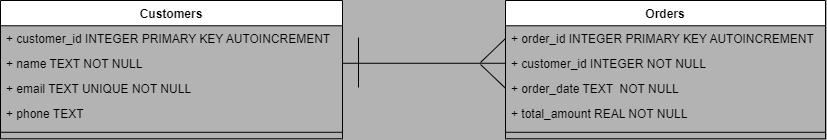

The diagram above was exported from draw.io. Its source (the exported page's mxGraphModel, read from the mxfile embedded in the PNG):
<mxGraphModel dx="955" dy="552" grid="0" gridSize="10" guides="1" tooltips="1" connect="1" arrows="1" fold="1" page="1" pageScale="1" pageWidth="850" pageHeight="1100" background="#B3B3B3" math="0" shadow="0">
  <root>
    <mxCell id="0" />
    <mxCell id="1" parent="0" />
    <mxCell id="2" value="Customers" style="swimlane;fontStyle=1;align=center;verticalAlign=top;childLayout=stackLayout;horizontal=1;startSize=25.272727272727273;horizontalStack=0;resizeParent=1;resizeParentMax=0;resizeLast=0;collapsible=0;marginBottom=0;" parent="1" vertex="1">
      <mxGeometry x="8" y="8" width="342" height="138.27272727272728" as="geometry" />
    </mxCell>
    <mxCell id="3" value="+ customer_id INTEGER PRIMARY KEY AUTOINCREMENT" style="text;strokeColor=none;fillColor=none;align=left;verticalAlign=top;spacingLeft=4;spacingRight=4;overflow=hidden;rotatable=0;points=[[0,0.5],[1,0.5]];portConstraint=eastwest;" parent="2" vertex="1">
      <mxGeometry y="25.272727272727273" width="342" height="25" as="geometry" />
    </mxCell>
    <mxCell id="4" value="+ name TEXT NOT NULL" style="text;strokeColor=none;fillColor=none;align=left;verticalAlign=top;spacingLeft=4;spacingRight=4;overflow=hidden;rotatable=0;points=[[0,0.5],[1,0.5]];portConstraint=eastwest;" parent="2" vertex="1">
      <mxGeometry y="50.27272727272727" width="342" height="25" as="geometry" />
    </mxCell>
    <mxCell id="5" value="+ email TEXT UNIQUE NOT NULL" style="text;strokeColor=none;fillColor=none;align=left;verticalAlign=top;spacingLeft=4;spacingRight=4;overflow=hidden;rotatable=0;points=[[0,0.5],[1,0.5]];portConstraint=eastwest;" parent="2" vertex="1">
      <mxGeometry y="75.27272727272728" width="342" height="25" as="geometry" />
    </mxCell>
    <mxCell id="6" value="+ phone TEXT" style="text;strokeColor=none;fillColor=none;align=left;verticalAlign=top;spacingLeft=4;spacingRight=4;overflow=hidden;rotatable=0;points=[[0,0.5],[1,0.5]];portConstraint=eastwest;" parent="2" vertex="1">
      <mxGeometry y="100.27272727272728" width="342" height="25" as="geometry" />
    </mxCell>
    <mxCell id="7" style="line;strokeWidth=1;fillColor=none;align=left;verticalAlign=middle;spacingTop=-1;spacingLeft=3;spacingRight=3;rotatable=0;labelPosition=right;points=[];portConstraint=eastwest;strokeColor=inherit;" parent="2" vertex="1">
      <mxGeometry y="125.27272727272728" width="342" height="13" as="geometry" />
    </mxCell>
    <mxCell id="5TuZObxq4VONxGbSX6gj-7" value="Orders" style="swimlane;fontStyle=1;align=center;verticalAlign=top;childLayout=stackLayout;horizontal=1;startSize=25.272727272727273;horizontalStack=0;resizeParent=1;resizeParentMax=0;resizeLast=0;collapsible=0;marginBottom=0;" vertex="1" parent="1">
      <mxGeometry x="513" y="8" width="320" height="138.27272727272728" as="geometry" />
    </mxCell>
    <mxCell id="5TuZObxq4VONxGbSX6gj-8" value="+ order_id INTEGER PRIMARY KEY AUTOINCREMENT" style="text;strokeColor=none;fillColor=none;align=left;verticalAlign=top;spacingLeft=4;spacingRight=4;overflow=hidden;rotatable=0;points=[[0,0.5],[1,0.5]];portConstraint=eastwest;" vertex="1" parent="5TuZObxq4VONxGbSX6gj-7">
      <mxGeometry y="25.272727272727273" width="320" height="25" as="geometry" />
    </mxCell>
    <mxCell id="5TuZObxq4VONxGbSX6gj-9" value="+ customer_id INTEGER NOT NULL" style="text;strokeColor=none;fillColor=none;align=left;verticalAlign=top;spacingLeft=4;spacingRight=4;overflow=hidden;rotatable=0;points=[[0,0.5],[1,0.5]];portConstraint=eastwest;" vertex="1" parent="5TuZObxq4VONxGbSX6gj-7">
      <mxGeometry y="50.27272727272727" width="320" height="25" as="geometry" />
    </mxCell>
    <mxCell id="5TuZObxq4VONxGbSX6gj-10" value="+ order_date TEXT  NOT NULL" style="text;strokeColor=none;fillColor=none;align=left;verticalAlign=top;spacingLeft=4;spacingRight=4;overflow=hidden;rotatable=0;points=[[0,0.5],[1,0.5]];portConstraint=eastwest;" vertex="1" parent="5TuZObxq4VONxGbSX6gj-7">
      <mxGeometry y="75.27272727272728" width="320" height="25" as="geometry" />
    </mxCell>
    <mxCell id="5TuZObxq4VONxGbSX6gj-11" value="+ total_amount REAL NOT NULL " style="text;strokeColor=none;fillColor=none;align=left;verticalAlign=top;spacingLeft=4;spacingRight=4;overflow=hidden;rotatable=0;points=[[0,0.5],[1,0.5]];portConstraint=eastwest;" vertex="1" parent="5TuZObxq4VONxGbSX6gj-7">
      <mxGeometry y="100.27272727272728" width="320" height="25" as="geometry" />
    </mxCell>
    <mxCell id="5TuZObxq4VONxGbSX6gj-12" style="line;strokeWidth=1;fillColor=none;align=left;verticalAlign=middle;spacingTop=-1;spacingLeft=3;spacingRight=3;rotatable=0;labelPosition=right;points=[];portConstraint=eastwest;strokeColor=inherit;" vertex="1" parent="5TuZObxq4VONxGbSX6gj-7">
      <mxGeometry y="125.27272727272728" width="320" height="13" as="geometry" />
    </mxCell>
    <mxCell id="5TuZObxq4VONxGbSX6gj-16" value="" style="endArrow=none;html=1;rounded=0;fontSize=12;startSize=8;endSize=8;curved=1;exitX=1;exitY=0.5;exitDx=0;exitDy=0;entryX=0;entryY=0.5;entryDx=0;entryDy=0;" edge="1" parent="1" source="4" target="5TuZObxq4VONxGbSX6gj-9">
      <mxGeometry width="50" height="50" relative="1" as="geometry">
        <mxPoint x="397" y="124" as="sourcePoint" />
        <mxPoint x="447" y="74" as="targetPoint" />
      </mxGeometry>
    </mxCell>
    <mxCell id="5TuZObxq4VONxGbSX6gj-17" value="" style="endArrow=none;html=1;rounded=0;fontSize=12;startSize=8;endSize=8;curved=1;" edge="1" parent="1">
      <mxGeometry width="50" height="50" relative="1" as="geometry">
        <mxPoint x="366" y="95" as="sourcePoint" />
        <mxPoint x="366" y="45" as="targetPoint" />
      </mxGeometry>
    </mxCell>
    <mxCell id="5TuZObxq4VONxGbSX6gj-18" value="" style="endArrow=none;html=1;rounded=0;fontSize=12;startSize=8;endSize=8;curved=1;" edge="1" parent="1">
      <mxGeometry width="50" height="50" relative="1" as="geometry">
        <mxPoint x="488" y="70" as="sourcePoint" />
        <mxPoint x="513" y="46" as="targetPoint" />
      </mxGeometry>
    </mxCell>
    <mxCell id="5TuZObxq4VONxGbSX6gj-19" value="" style="endArrow=none;html=1;rounded=0;fontSize=12;startSize=8;endSize=8;curved=1;entryX=0;entryY=0.5;entryDx=0;entryDy=0;" edge="1" parent="1" target="5TuZObxq4VONxGbSX6gj-10">
      <mxGeometry width="50" height="50" relative="1" as="geometry">
        <mxPoint x="488.08" y="72" as="sourcePoint" />
        <mxPoint x="513" y="88.99772727272722" as="targetPoint" />
      </mxGeometry>
    </mxCell>
  </root>
</mxGraphModel>